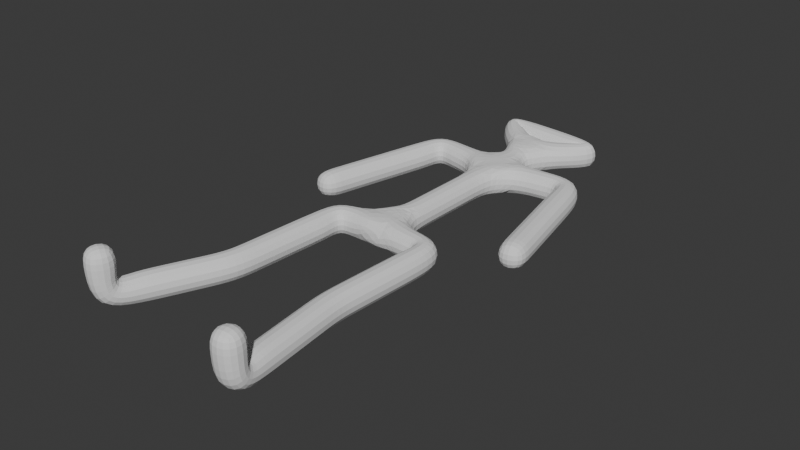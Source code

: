 # Source: bro.blend  (saved by Blender 4.4.32; exported with 4.5.12 LTS)
import bpy
from mathutils import Matrix  # noqa: F401  (used for matrix-valued properties, if any)

bpy.ops.wm.read_factory_settings(use_empty=True)
scene = bpy.context.scene
scene.name = 'Scene'

# ---- collections
col_collection = bpy.data.collections.new('Collection'); scene.collection.children.link(col_collection)

# ---- world
world_world = bpy.data.worlds.new('World'); scene.world = world_world
world_world.use_nodes = True; world_world.node_tree.nodes.clear()
_N = world_world.node_tree.nodes; _L = world_world.node_tree.links
n0 = _N.new('ShaderNodeOutputWorld'); n0.name = 'World Output'; n0.location = (300, 300)
n1 = _N.new('ShaderNodeBackground'); n1.name = 'Background'; n1.location = (10, 300)
n1.inputs[0].default_value = (0.05088, 0.05088, 0.05088, 1.0)
_L.new(n1.outputs[0], n0.inputs[0])
n0.is_active_output = True
world_world.color = (0.05088, 0.05088, 0.05088)
world_world.sun_shadow_jitter_overblur = 0.0

# ---- meshes
me_plane = bpy.data.meshes.new('Plane')
me_plane.from_pydata([(0.002488, -0.006625, 0.0), (-0.8906, -0.06131, 0.0), (1.014, -0.1433, 0.0), (-1.027, -2.294, 0.0), (0.9047, -2.23, 0.0), (0.02983, 2.955, 0.0), (1.479, 3.074, 0.0), (2.026, 0.4308, 0.0), (-1.319, 3.165, 0.0), (-1.939, 0.522, 0.0), (1.151, -4.281, 0.0), (-1.784, -4.017, 0.0), (1.151, -4.281, 0.8202), (-1.784, -4.017, 0.8202), (0.07029, 3.808, 0.04619), (1.031, 4.557, 0.05235), (-0.7612, 4.578, 0.1201)], [(0, 1), (2, 0), (1, 3), (4, 2), (0, 5), (5, 6), (6, 7), (5, 8), (8, 9), (10, 4), (3, 11), (12, 10), (11, 13), (5, 14), (14, 15), (15, 16), (14, 16)], [])
_uv = me_plane.uv_layers.new(name='UVMap')
_uv.uv.foreach_set('vector', [])
me_plane.update()

# ---- objects
ob_plane = bpy.data.objects.new('Plane', me_plane)

# ---- transforms, parenting, visibility, modifiers, constraints
ob_plane.location = (0.0, 0.0, 0.0)
_m = ob_plane.modifiers.new('Skin', 'SKIN')
_m = ob_plane.modifiers.new('Subdivision', 'SUBSURF')

# ---- collection membership
col_collection.objects.link(ob_plane)

# ---- scene / render settings (as saved in the file)
scene.frame_start = 1; scene.frame_end = 250; scene.frame_set(1)
scene.render.engine = 'BLENDER_EEVEE_NEXT'
bpy.context.view_layer.update()

# ---- added for rendering (the .blend has no active camera and no usable light): camera, sun
cam_auto = bpy.data.cameras.new('AutoCamera')
cam_auto.lens = 50.0
cam_auto.sensor_width = 36.0
cam_auto.clip_end = 1000.0
ob_auto_camera = bpy.data.objects.new('AutoCamera', cam_auto)
scene.collection.objects.link(ob_auto_camera)
ob_auto_camera.location = (10.1085, -11.7466, 8.0514)
ob_auto_camera.rotation_euler = (1.09748, -7.21219e-08, 0.694738)
scene.camera = ob_auto_camera
light_auto_sun = bpy.data.lights.new('AutoSun', 'SUN')
light_auto_sun.energy = 3.0
light_auto_sun.angle = 0.0523599
ob_auto_sun = bpy.data.objects.new('AutoSun', light_auto_sun)
scene.collection.objects.link(ob_auto_sun)
ob_auto_sun.rotation_euler = (0.872665, 0.174533, 0.523599)
bpy.context.view_layer.update()
